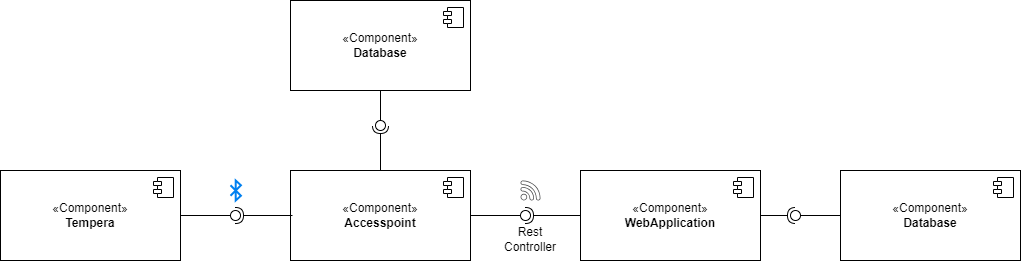

The diagram above was exported from draw.io. Its source (the exported page's mxGraphModel, read from the mxfile embedded in the PNG):
<mxGraphModel dx="2976" dy="614" grid="1" gridSize="10" guides="1" tooltips="1" connect="1" arrows="1" fold="1" page="1" pageScale="1" pageWidth="850" pageHeight="1100" math="0" shadow="0">
  <root>
    <mxCell id="0" />
    <mxCell id="1" parent="0" />
    <mxCell id="2" value="«Component»&lt;br&gt;&lt;b&gt;Tempera&lt;/b&gt;" style="html=1;dropTarget=0;whiteSpace=wrap;" vertex="1" parent="1">
      <mxGeometry x="-190" y="260" width="180" height="90" as="geometry" />
    </mxCell>
    <mxCell id="3" value="" style="shape=module;jettyWidth=8;jettyHeight=4;" vertex="1" parent="2">
      <mxGeometry x="1" width="20" height="20" relative="1" as="geometry">
        <mxPoint x="-27" y="7" as="offset" />
      </mxGeometry>
    </mxCell>
    <mxCell id="4" value="«Component»&lt;br&gt;&lt;b&gt;Accesspoint&lt;/b&gt;" style="html=1;dropTarget=0;whiteSpace=wrap;" vertex="1" parent="1">
      <mxGeometry x="100" y="260" width="180" height="90" as="geometry" />
    </mxCell>
    <mxCell id="5" value="" style="shape=module;jettyWidth=8;jettyHeight=4;" vertex="1" parent="4">
      <mxGeometry x="1" width="20" height="20" relative="1" as="geometry">
        <mxPoint x="-27" y="7" as="offset" />
      </mxGeometry>
    </mxCell>
    <mxCell id="6" value="«Component»&lt;br&gt;&lt;b&gt;WebApplication&lt;/b&gt;" style="html=1;dropTarget=0;whiteSpace=wrap;" vertex="1" parent="1">
      <mxGeometry x="390" y="260" width="180" height="90" as="geometry" />
    </mxCell>
    <mxCell id="7" value="" style="shape=module;jettyWidth=8;jettyHeight=4;" vertex="1" parent="6">
      <mxGeometry x="1" width="20" height="20" relative="1" as="geometry">
        <mxPoint x="-27" y="7" as="offset" />
      </mxGeometry>
    </mxCell>
    <mxCell id="8" value="«Component»&lt;br&gt;&lt;b&gt;Database&lt;/b&gt;" style="html=1;dropTarget=0;whiteSpace=wrap;" vertex="1" parent="1">
      <mxGeometry x="650" y="260" width="180" height="90" as="geometry" />
    </mxCell>
    <mxCell id="9" value="" style="shape=module;jettyWidth=8;jettyHeight=4;" vertex="1" parent="8">
      <mxGeometry x="1" width="20" height="20" relative="1" as="geometry">
        <mxPoint x="-27" y="7" as="offset" />
      </mxGeometry>
    </mxCell>
    <mxCell id="10" value="" style="ellipse;whiteSpace=wrap;html=1;align=center;aspect=fixed;fillColor=none;strokeColor=none;resizable=0;perimeter=centerPerimeter;rotatable=0;allowArrows=0;points=[];outlineConnect=1;" vertex="1" parent="1">
      <mxGeometry x="40" y="300" width="10" height="10" as="geometry" />
    </mxCell>
    <mxCell id="11" value="" style="html=1;verticalLabelPosition=bottom;align=center;labelBackgroundColor=#ffffff;verticalAlign=top;strokeWidth=2;strokeColor=#0080F0;shadow=0;dashed=0;shape=mxgraph.ios7.icons.bluetooth;pointerEvents=1" vertex="1" parent="1">
      <mxGeometry x="40" y="270" width="10.42" height="20" as="geometry" />
    </mxCell>
    <mxCell id="12" value="" style="sketch=0;pointerEvents=1;shadow=0;dashed=0;html=1;strokeColor=none;fillColor=#434445;aspect=fixed;labelPosition=center;verticalLabelPosition=bottom;verticalAlign=top;align=center;outlineConnect=0;shape=mxgraph.vvd.wi_fi;" vertex="1" parent="1">
      <mxGeometry x="330" y="270" width="20" height="20" as="geometry" />
    </mxCell>
    <mxCell id="13" value="" style="rounded=0;orthogonalLoop=1;jettySize=auto;html=1;endArrow=halfCircle;endFill=0;endSize=6;strokeWidth=1;sketch=0;exitX=0.011;exitY=0.5;exitDx=0;exitDy=0;exitPerimeter=0;" edge="1" source="4" target="16" parent="1">
      <mxGeometry relative="1" as="geometry">
        <mxPoint y="220" as="sourcePoint" />
      </mxGeometry>
    </mxCell>
    <mxCell id="14" value="" style="rounded=0;orthogonalLoop=1;jettySize=auto;html=1;endArrow=oval;endFill=0;sketch=0;sourcePerimeterSpacing=0;targetPerimeterSpacing=0;endSize=10;entryX=0;entryY=1;entryDx=0;entryDy=0;entryPerimeter=0;" edge="1" source="16" target="10" parent="1">
      <mxGeometry relative="1" as="geometry">
        <mxPoint y="175" as="sourcePoint" />
      </mxGeometry>
    </mxCell>
    <mxCell id="15" value="" style="rounded=0;orthogonalLoop=1;jettySize=auto;html=1;endArrow=oval;endFill=0;sketch=0;sourcePerimeterSpacing=0;targetPerimeterSpacing=0;endSize=10;entryX=0;entryY=1;entryDx=0;entryDy=0;entryPerimeter=0;exitX=1;exitY=0.5;exitDx=0;exitDy=0;" edge="1" source="2" target="16" parent="1">
      <mxGeometry relative="1" as="geometry">
        <mxPoint y="175" as="sourcePoint" />
        <mxPoint x="45" y="305" as="targetPoint" />
      </mxGeometry>
    </mxCell>
    <mxCell id="16" value="" style="ellipse;whiteSpace=wrap;html=1;align=center;aspect=fixed;fillColor=none;strokeColor=none;resizable=0;perimeter=centerPerimeter;rotatable=0;allowArrows=0;points=[];outlineConnect=1;" vertex="1" parent="1">
      <mxGeometry x="40" y="300" width="10" height="10" as="geometry" />
    </mxCell>
    <mxCell id="17" value="" style="rounded=0;orthogonalLoop=1;jettySize=auto;html=1;endArrow=halfCircle;endFill=0;endSize=6;strokeWidth=1;sketch=0;exitX=0;exitY=0.5;exitDx=0;exitDy=0;" edge="1" source="6" target="19" parent="1">
      <mxGeometry relative="1" as="geometry">
        <mxPoint x="260" y="210" as="sourcePoint" />
      </mxGeometry>
    </mxCell>
    <mxCell id="18" value="" style="rounded=0;orthogonalLoop=1;jettySize=auto;html=1;endArrow=oval;endFill=0;sketch=0;sourcePerimeterSpacing=0;targetPerimeterSpacing=0;endSize=10;" edge="1" source="4" target="19" parent="1">
      <mxGeometry relative="1" as="geometry">
        <mxPoint x="380" y="180" as="sourcePoint" />
      </mxGeometry>
    </mxCell>
    <mxCell id="19" value="" style="ellipse;whiteSpace=wrap;html=1;align=center;aspect=fixed;fillColor=none;strokeColor=none;resizable=0;perimeter=centerPerimeter;rotatable=0;allowArrows=0;points=[];outlineConnect=1;" vertex="1" parent="1">
      <mxGeometry x="330" y="300" width="10" height="10" as="geometry" />
    </mxCell>
    <mxCell id="20" value="" style="rounded=0;orthogonalLoop=1;jettySize=auto;html=1;endArrow=halfCircle;endFill=0;endSize=6;strokeWidth=1;sketch=0;exitX=1;exitY=0.5;exitDx=0;exitDy=0;" edge="1" source="6" target="22" parent="1">
      <mxGeometry relative="1" as="geometry">
        <mxPoint x="630" y="305" as="sourcePoint" />
      </mxGeometry>
    </mxCell>
    <mxCell id="21" value="" style="rounded=0;orthogonalLoop=1;jettySize=auto;html=1;endArrow=oval;endFill=0;sketch=0;sourcePerimeterSpacing=0;targetPerimeterSpacing=0;endSize=10;exitX=0;exitY=0.5;exitDx=0;exitDy=0;" edge="1" source="8" target="22" parent="1">
      <mxGeometry relative="1" as="geometry">
        <mxPoint x="590" y="220" as="sourcePoint" />
      </mxGeometry>
    </mxCell>
    <mxCell id="22" value="" style="ellipse;whiteSpace=wrap;html=1;align=center;aspect=fixed;fillColor=none;strokeColor=none;resizable=0;perimeter=centerPerimeter;rotatable=0;allowArrows=0;points=[];outlineConnect=1;" vertex="1" parent="1">
      <mxGeometry x="600" y="300" width="10" height="10" as="geometry" />
    </mxCell>
    <mxCell id="23" value="«Component»&lt;br&gt;&lt;b&gt;Database&lt;/b&gt;" style="html=1;dropTarget=0;whiteSpace=wrap;" vertex="1" parent="1">
      <mxGeometry x="100" y="90" width="180" height="90" as="geometry" />
    </mxCell>
    <mxCell id="24" value="" style="shape=module;jettyWidth=8;jettyHeight=4;" vertex="1" parent="23">
      <mxGeometry x="1" width="20" height="20" relative="1" as="geometry">
        <mxPoint x="-27" y="7" as="offset" />
      </mxGeometry>
    </mxCell>
    <mxCell id="25" value="" style="rounded=0;orthogonalLoop=1;jettySize=auto;html=1;endArrow=halfCircle;endFill=0;endSize=6;strokeWidth=1;sketch=0;exitX=0.5;exitY=0;exitDx=0;exitDy=0;" edge="1" source="4" target="27" parent="1">
      <mxGeometry relative="1" as="geometry">
        <mxPoint x="210" y="215" as="sourcePoint" />
      </mxGeometry>
    </mxCell>
    <mxCell id="26" value="" style="rounded=0;orthogonalLoop=1;jettySize=auto;html=1;endArrow=oval;endFill=0;sketch=0;sourcePerimeterSpacing=0;targetPerimeterSpacing=0;endSize=10;exitX=0.5;exitY=1;exitDx=0;exitDy=0;" edge="1" source="23" target="27" parent="1">
      <mxGeometry relative="1" as="geometry">
        <mxPoint x="80" y="210" as="sourcePoint" />
      </mxGeometry>
    </mxCell>
    <mxCell id="27" value="" style="ellipse;whiteSpace=wrap;html=1;align=center;aspect=fixed;fillColor=none;strokeColor=none;resizable=0;perimeter=centerPerimeter;rotatable=0;allowArrows=0;points=[];outlineConnect=1;" vertex="1" parent="1">
      <mxGeometry x="185" y="210" width="10" height="10" as="geometry" />
    </mxCell>
    <mxCell id="28" value="Rest&lt;div&gt;Controller&lt;/div&gt;" style="text;html=1;align=center;verticalAlign=middle;whiteSpace=wrap;rounded=0;" vertex="1" parent="1">
      <mxGeometry x="310" y="314" width="60" height="30" as="geometry" />
    </mxCell>
  </root>
</mxGraphModel>